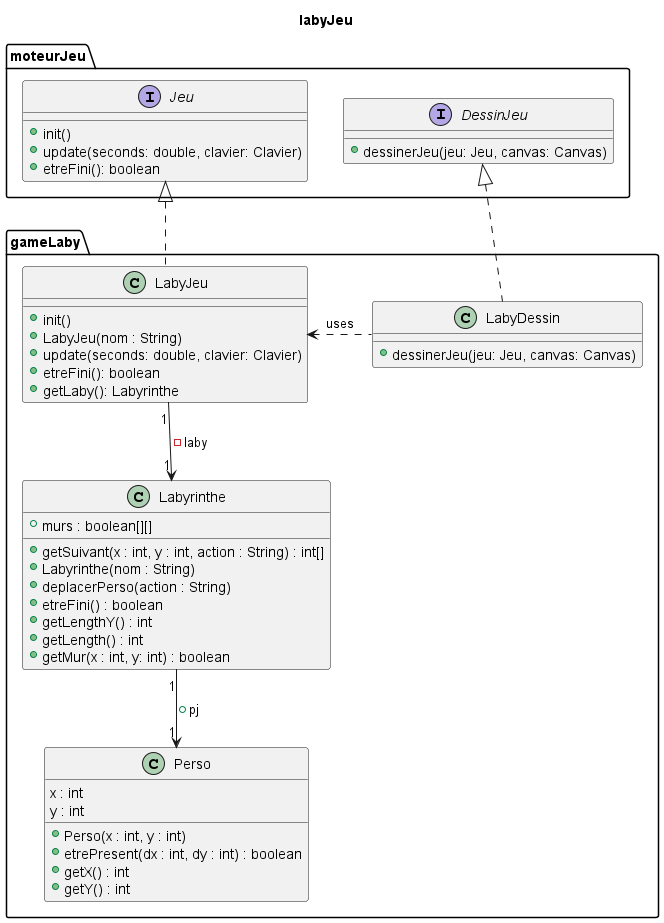

The diagram above was rendered by PlantUML. Its source (embedded in the PNG):
@startuml
title labyJeu


package moteurJeu {

interface Jeu{
+ init()
+ update(seconds: double, clavier: Clavier)
+ etreFini(): boolean
}


interface DessinJeu {
+ dessinerJeu(jeu: Jeu, canvas: Canvas)
}
}


package gameLaby {


class Labyrinthe{
  + murs : boolean[][]
  + getSuivant(x : int, y : int, action : String) : int[]
  + Labyrinthe(nom : String)
  + deplacerPerso(action : String)
  + etreFini() : boolean
  + getLengthY() : int
  + getLength() : int
  + getMur(x : int, y: int) : boolean
}
class Perso {
  x : int
  y : int
  + Perso(x : int, y : int)
  + etrePresent(dx : int, dy : int) : boolean
  + getX() : int
  + getY() : int
}

class LabyJeu{
+ init()
+ LabyJeu(nom : String)
+ update(seconds: double, clavier: Clavier)
+ etreFini(): boolean
+ getLaby(): Labyrinthe
}

class LabyDessin{
+ dessinerJeu(jeu: Jeu, canvas: Canvas)
}
}


LabyJeu "1" --> "1" Labyrinthe : -laby
DessinJeu <|.. LabyDessin
Jeu <|.. LabyJeu
Labyrinthe "1" --> "1" Perso: + pj
LabyJeu <. LabyDessin:uses

@enduml